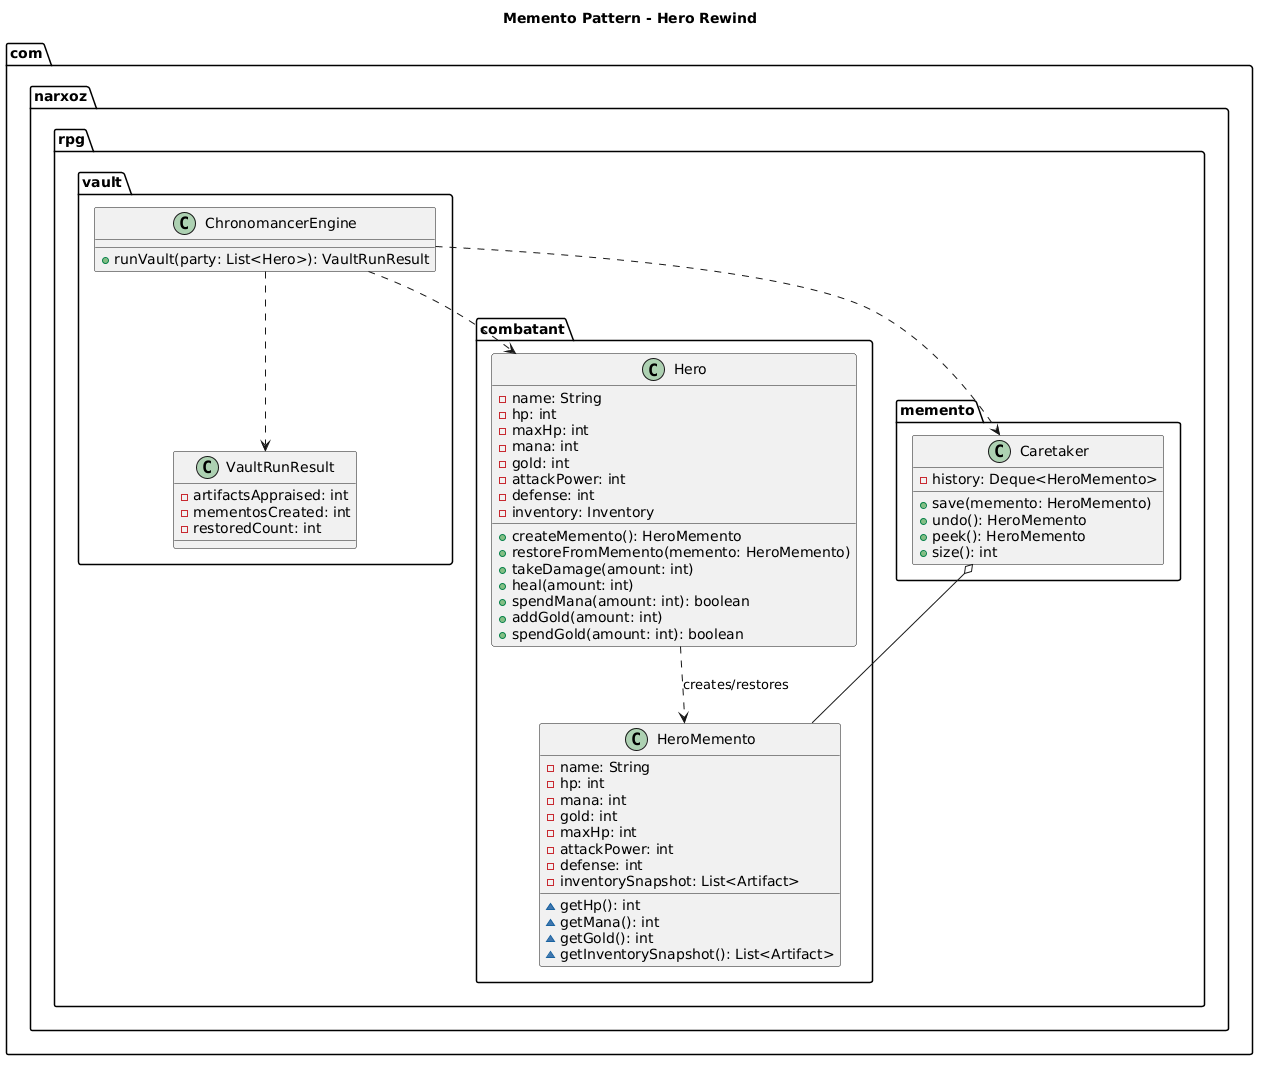

The diagram above was rendered by PlantUML. Its source (embedded in the PNG):
@startuml
title Memento Pattern - Hero Rewind

package "com.narxoz.rpg.combatant" {

class Hero {
    -name: String
    -hp: int
    -maxHp: int
    -mana: int
    -gold: int
    -attackPower: int
    -defense: int
    -inventory: Inventory
    +createMemento(): HeroMemento
    +restoreFromMemento(memento: HeroMemento)
    +takeDamage(amount: int)
    +heal(amount: int)
    +spendMana(amount: int): boolean
    +addGold(amount: int)
    +spendGold(amount: int): boolean
}

class HeroMemento {
    -name: String
    -hp: int
    -mana: int
    -gold: int
    -maxHp: int
    -attackPower: int
    -defense: int
    -inventorySnapshot: List<Artifact>
    ~getHp(): int
    ~getMana(): int
    ~getGold(): int
    ~getInventorySnapshot(): List<Artifact>
}

Hero ..> HeroMemento : creates/restores
}

package "com.narxoz.rpg.memento" {
class Caretaker {
    -history: Deque<HeroMemento>
    +save(memento: HeroMemento)
    +undo(): HeroMemento
    +peek(): HeroMemento
    +size(): int
}
}

package "com.narxoz.rpg.vault" {
class ChronomancerEngine {
    +runVault(party: List<Hero>): VaultRunResult
}

class VaultRunResult {
    -artifactsAppraised: int
    -mementosCreated: int
    -restoredCount: int
}
}

Caretaker o-- HeroMemento
ChronomancerEngine ..> Hero
ChronomancerEngine ..> Caretaker
ChronomancerEngine ..> VaultRunResult
@enduml